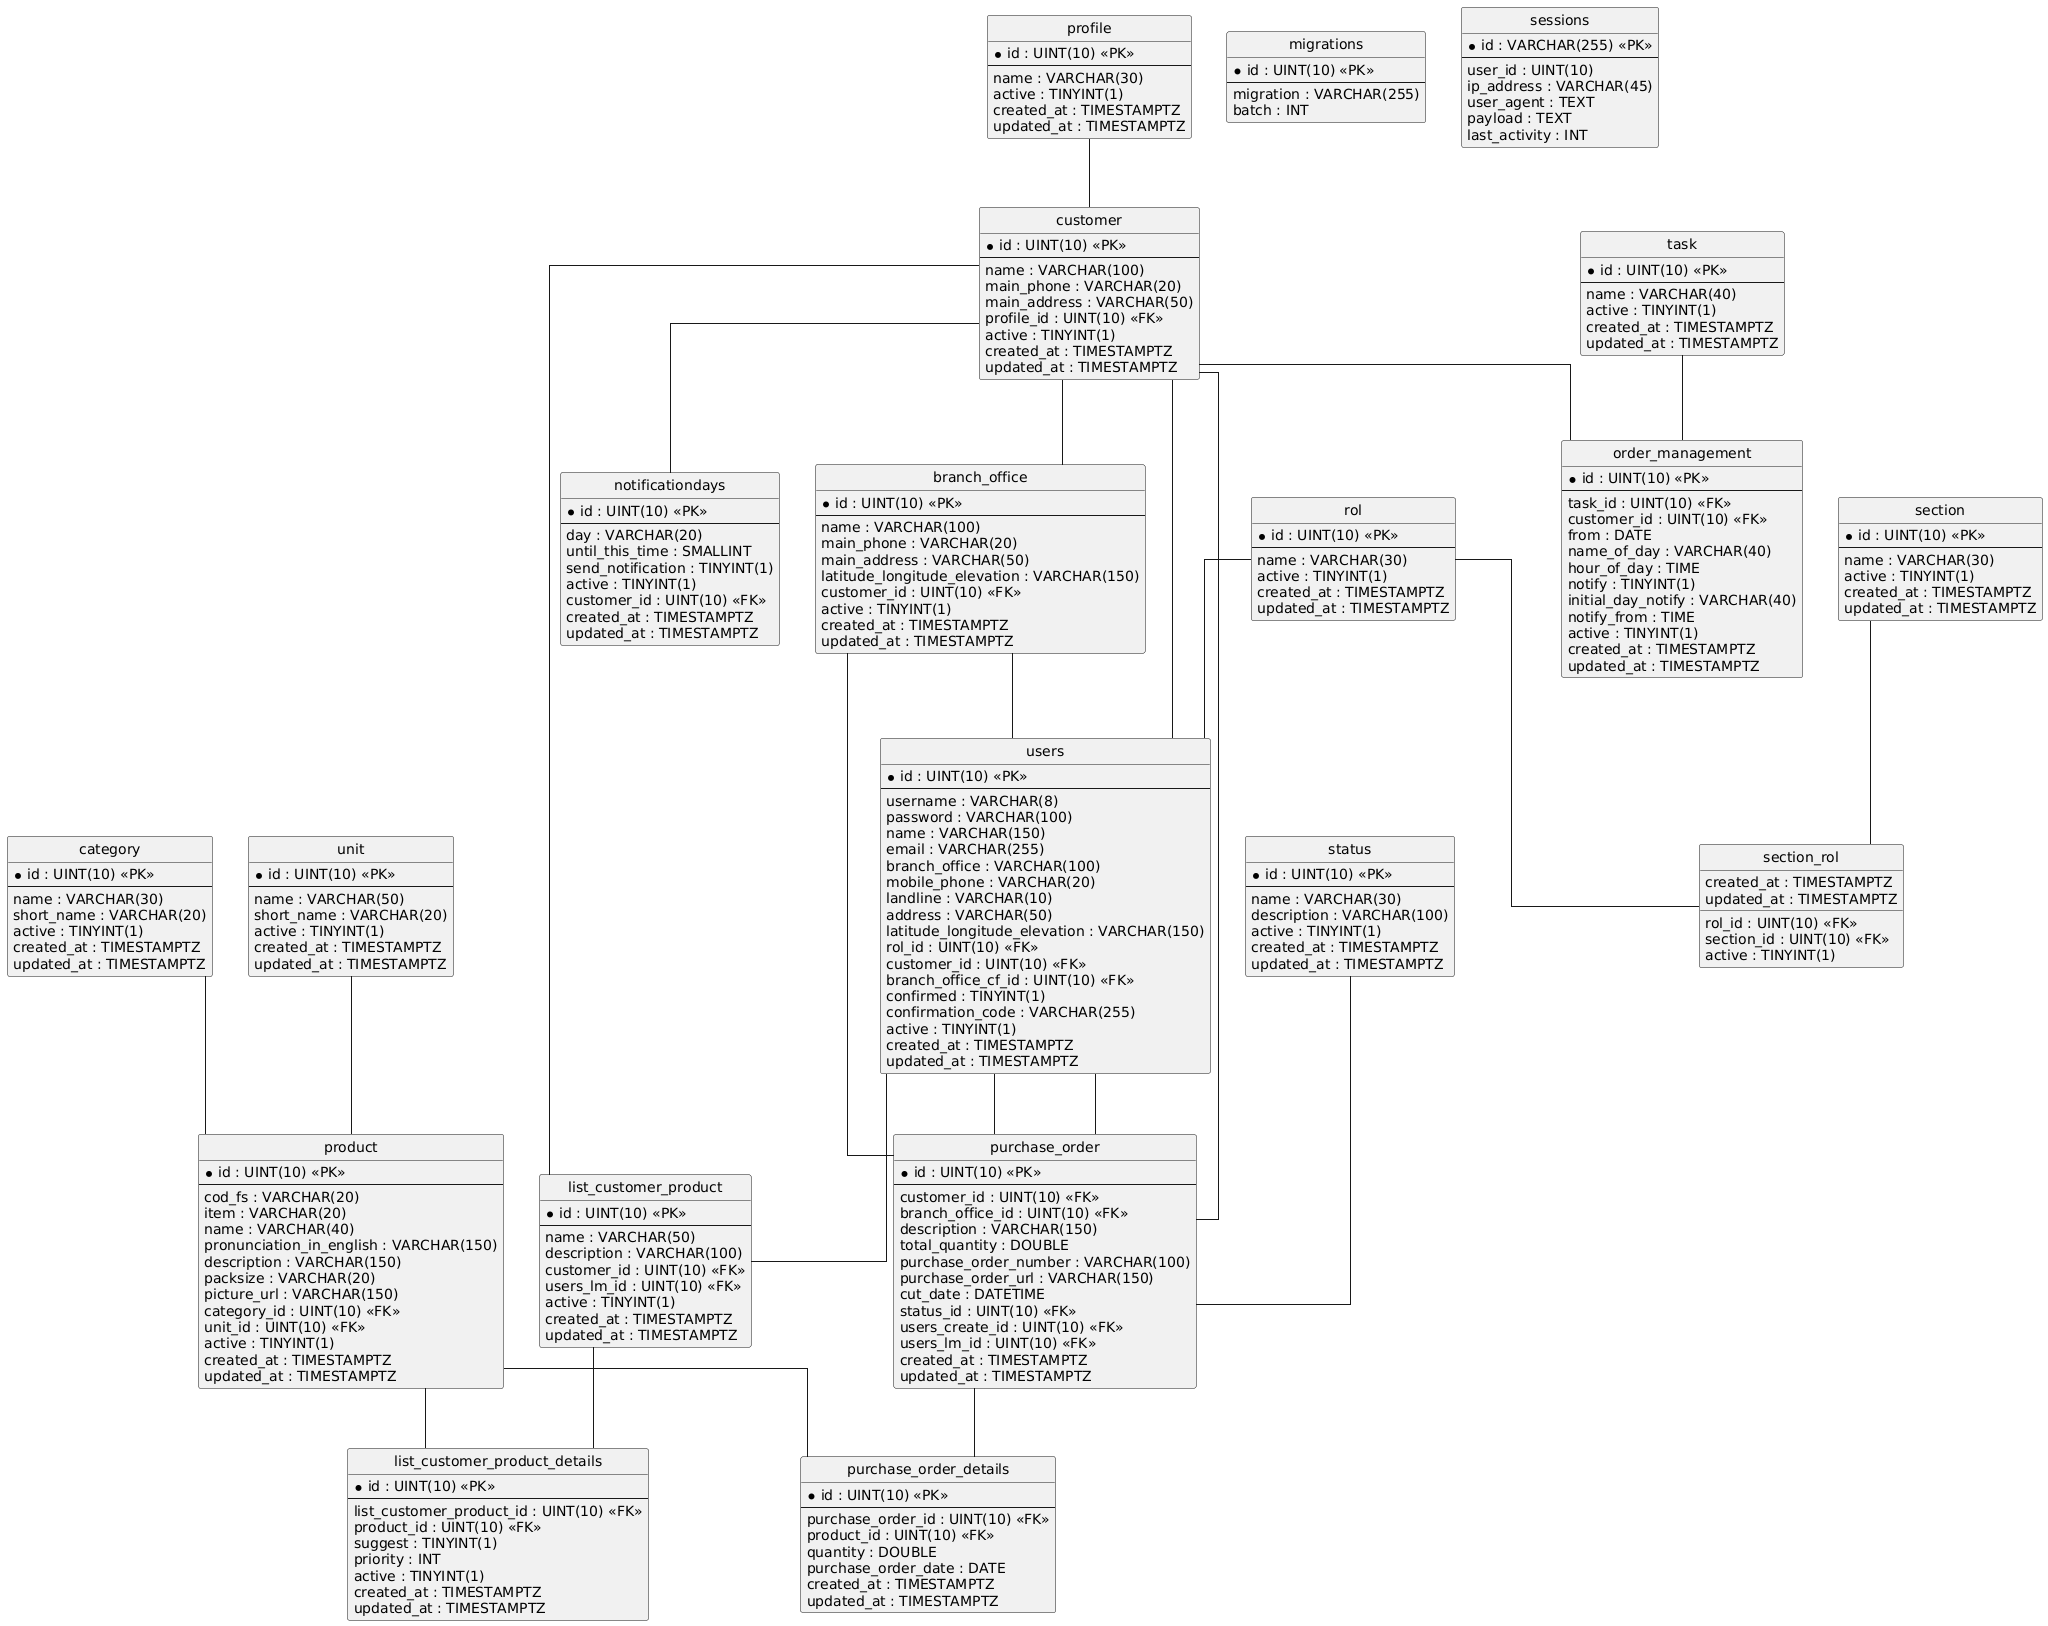

The diagram above was rendered by PlantUML. Its source (embedded in the PNG):
@startuml
hide circle
skinparam linetype ortho

entity "branch_office" as branch_office {
  * id : UINT(10) <<PK>>
  --
  name : VARCHAR(100)
  main_phone : VARCHAR(20)
  main_address : VARCHAR(50)
  latitude_longitude_elevation : VARCHAR(150)
  customer_id : UINT(10) <<FK>>
  active : TINYINT(1)
  created_at : TIMESTAMPTZ
  updated_at : TIMESTAMPTZ
}

entity "category" as category {
  * id : UINT(10) <<PK>>
  --
  name : VARCHAR(30)
  short_name : VARCHAR(20)
  active : TINYINT(1)
  created_at : TIMESTAMPTZ
  updated_at : TIMESTAMPTZ
}

entity "customer" as customer {
  * id : UINT(10) <<PK>>
  --
  name : VARCHAR(100)
  main_phone : VARCHAR(20)
  main_address : VARCHAR(50)
  profile_id : UINT(10) <<FK>>
  active : TINYINT(1)
  created_at : TIMESTAMPTZ
  updated_at : TIMESTAMPTZ
}

entity "list_customer_product" as list_customer_product {
  * id : UINT(10) <<PK>>
  --
  name : VARCHAR(50)
  description : VARCHAR(100)
  customer_id : UINT(10) <<FK>>
  users_lm_id : UINT(10) <<FK>>
  active : TINYINT(1)
  created_at : TIMESTAMPTZ
  updated_at : TIMESTAMPTZ
}

entity "list_customer_product_details" as list_customer_product_details {
  * id : UINT(10) <<PK>>
  --
  list_customer_product_id : UINT(10) <<FK>>
  product_id : UINT(10) <<FK>>
  suggest : TINYINT(1)
  priority : INT
  active : TINYINT(1)
  created_at : TIMESTAMPTZ
  updated_at : TIMESTAMPTZ
}

entity "migrations" as migrations {
  * id : UINT(10) <<PK>>
  --
  migration : VARCHAR(255)
  batch : INT
}

entity "notificationdays" as notificationdays {
  * id : UINT(10) <<PK>>
  --
  day : VARCHAR(20)
  until_this_time : SMALLINT
  send_notification : TINYINT(1)
  active : TINYINT(1)
  customer_id : UINT(10) <<FK>>
  created_at : TIMESTAMPTZ
  updated_at : TIMESTAMPTZ
}

entity "order_management" as order_management {
  * id : UINT(10) <<PK>>
  --
  task_id : UINT(10) <<FK>>
  customer_id : UINT(10) <<FK>>
  from : DATE
  name_of_day : VARCHAR(40)
  hour_of_day : TIME
  notify : TINYINT(1)
  initial_day_notify : VARCHAR(40)
  notify_from : TIME
  active : TINYINT(1)
  created_at : TIMESTAMPTZ
  updated_at : TIMESTAMPTZ
}

entity "product" as product {
  * id : UINT(10) <<PK>>
  --
  cod_fs : VARCHAR(20)
  item : VARCHAR(20)
  name : VARCHAR(40)
  pronunciation_in_english : VARCHAR(150)
  description : VARCHAR(150)
  packsize : VARCHAR(20)
  picture_url : VARCHAR(150)
  category_id : UINT(10) <<FK>>
  unit_id : UINT(10) <<FK>>
  active : TINYINT(1)
  created_at : TIMESTAMPTZ
  updated_at : TIMESTAMPTZ
}

entity "profile" as profile {
  * id : UINT(10) <<PK>>
  --
  name : VARCHAR(30)
  active : TINYINT(1)
  created_at : TIMESTAMPTZ
  updated_at : TIMESTAMPTZ
}

entity "purchase_order" as purchase_order {
  * id : UINT(10) <<PK>>
  --
  customer_id : UINT(10) <<FK>>
  branch_office_id : UINT(10) <<FK>>
  description : VARCHAR(150)
  total_quantity : DOUBLE
  purchase_order_number : VARCHAR(100)
  purchase_order_url : VARCHAR(150)
  cut_date : DATETIME
  status_id : UINT(10) <<FK>>
  users_create_id : UINT(10) <<FK>>
  users_lm_id : UINT(10) <<FK>>
  created_at : TIMESTAMPTZ
  updated_at : TIMESTAMPTZ
}

entity "purchase_order_details" as purchase_order_details {
  * id : UINT(10) <<PK>>
  --
  purchase_order_id : UINT(10) <<FK>>
  product_id : UINT(10) <<FK>>
  quantity : DOUBLE
  purchase_order_date : DATE
  created_at : TIMESTAMPTZ
  updated_at : TIMESTAMPTZ
}

entity "rol" as rol {
  * id : UINT(10) <<PK>>
  --
  name : VARCHAR(30)
  active : TINYINT(1)
  created_at : TIMESTAMPTZ
  updated_at : TIMESTAMPTZ
}

entity "section" as section {
  * id : UINT(10) <<PK>>
  --
  name : VARCHAR(30)
  active : TINYINT(1)
  created_at : TIMESTAMPTZ
  updated_at : TIMESTAMPTZ
}

entity "section_rol" as section_rol {
  rol_id : UINT(10) <<FK>>
  section_id : UINT(10) <<FK>>
  active : TINYINT(1)
  created_at : TIMESTAMPTZ
  updated_at : TIMESTAMPTZ
}

entity "sessions" as sessions {
  * id : VARCHAR(255) <<PK>>
  --
  user_id : UINT(10)
  ip_address : VARCHAR(45)
  user_agent : TEXT
  payload : TEXT
  last_activity : INT
}

entity "status" as status {
  * id : UINT(10) <<PK>>
  --
  name : VARCHAR(30)
  description : VARCHAR(100)
  active : TINYINT(1)
  created_at : TIMESTAMPTZ
  updated_at : TIMESTAMPTZ
}

entity "task" as task {
  * id : UINT(10) <<PK>>
  --
  name : VARCHAR(40)
  active : TINYINT(1)
  created_at : TIMESTAMPTZ
  updated_at : TIMESTAMPTZ
}

entity "unit" as unit {
  * id : UINT(10) <<PK>>
  --
  name : VARCHAR(50)
  short_name : VARCHAR(20)
  active : TINYINT(1)
  created_at : TIMESTAMPTZ
  updated_at : TIMESTAMPTZ
}

entity "users" as users {
  * id : UINT(10) <<PK>>
  --
  username : VARCHAR(8)
  password : VARCHAR(100)
  name : VARCHAR(150)
  email : VARCHAR(255)
  branch_office : VARCHAR(100)
  mobile_phone : VARCHAR(20)
  landline : VARCHAR(10)
  address : VARCHAR(50)
  latitude_longitude_elevation : VARCHAR(150)
  rol_id : UINT(10) <<FK>>
  customer_id : UINT(10) <<FK>>
  branch_office_cf_id : UINT(10) <<FK>>
  confirmed : TINYINT(1)
  confirmation_code : VARCHAR(255)
  active : TINYINT(1)
  created_at : TIMESTAMPTZ
  updated_at : TIMESTAMPTZ
}

customer -- branch_office
profile -- customer
customer -- list_customer_product
users -- list_customer_product
list_customer_product -- list_customer_product_details
product -- list_customer_product_details
customer -- notificationdays
customer -- order_management
task -- order_management
category -- product
unit -- product
branch_office -- purchase_order
customer -- purchase_order
status -- purchase_order
users -- purchase_order
users -- purchase_order
product -- purchase_order_details
purchase_order -- purchase_order_details
rol -- section_rol
section -- section_rol
branch_office -- users
customer -- users
rol -- users
@enduml